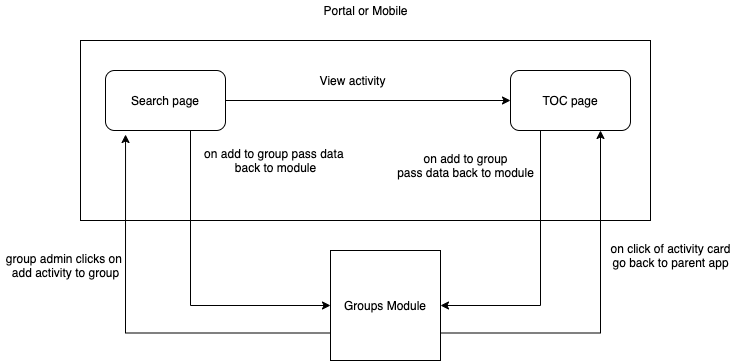

The diagram above was exported from draw.io. Its source (the exported page's mxGraphModel, read from the mxfile embedded in the PNG):
<mxGraphModel dx="941" dy="532" grid="1" gridSize="10" guides="1" tooltips="1" connect="1" arrows="1" fold="1" page="1" pageScale="1" pageWidth="827" pageHeight="1169" math="0" shadow="0">
  <root>
    <mxCell id="0" />
    <mxCell id="1" parent="0" />
    <mxCell id="2N1bTPmms-2CXqPhqPyh-14" value="" style="rounded=0;whiteSpace=wrap;html=1;" vertex="1" parent="1">
      <mxGeometry x="80" y="80" width="570" height="180" as="geometry" />
    </mxCell>
    <mxCell id="2N1bTPmms-2CXqPhqPyh-18" style="edgeStyle=orthogonalEdgeStyle;rounded=0;orthogonalLoop=1;jettySize=auto;html=1;exitX=0;exitY=0.75;exitDx=0;exitDy=0;entryX=0.167;entryY=1.067;entryDx=0;entryDy=0;entryPerimeter=0;startArrow=none;startFill=0;" edge="1" parent="1" source="2N1bTPmms-2CXqPhqPyh-1" target="2N1bTPmms-2CXqPhqPyh-4">
      <mxGeometry relative="1" as="geometry" />
    </mxCell>
    <mxCell id="2N1bTPmms-2CXqPhqPyh-168" style="edgeStyle=orthogonalEdgeStyle;rounded=0;orthogonalLoop=1;jettySize=auto;html=1;exitX=1;exitY=0.5;exitDx=0;exitDy=0;entryX=0.25;entryY=1;entryDx=0;entryDy=0;startArrow=classic;startFill=1;endArrow=none;endFill=0;" edge="1" parent="1" source="2N1bTPmms-2CXqPhqPyh-1" target="2N1bTPmms-2CXqPhqPyh-8">
      <mxGeometry relative="1" as="geometry" />
    </mxCell>
    <mxCell id="2N1bTPmms-2CXqPhqPyh-1" value="Groups Module" style="whiteSpace=wrap;html=1;aspect=fixed;" vertex="1" parent="1">
      <mxGeometry x="330" y="290" width="110" height="110" as="geometry" />
    </mxCell>
    <mxCell id="2N1bTPmms-2CXqPhqPyh-9" value="" style="edgeStyle=orthogonalEdgeStyle;rounded=0;orthogonalLoop=1;jettySize=auto;html=1;" edge="1" parent="1" source="2N1bTPmms-2CXqPhqPyh-4" target="2N1bTPmms-2CXqPhqPyh-8">
      <mxGeometry relative="1" as="geometry" />
    </mxCell>
    <mxCell id="2N1bTPmms-2CXqPhqPyh-19" style="edgeStyle=orthogonalEdgeStyle;rounded=0;orthogonalLoop=1;jettySize=auto;html=1;exitX=0.75;exitY=1;exitDx=0;exitDy=0;entryX=0;entryY=0.5;entryDx=0;entryDy=0;startArrow=none;startFill=0;" edge="1" parent="1" source="2N1bTPmms-2CXqPhqPyh-4" target="2N1bTPmms-2CXqPhqPyh-1">
      <mxGeometry relative="1" as="geometry">
        <Array as="points">
          <mxPoint x="190" y="170" />
          <mxPoint x="190" y="345" />
        </Array>
      </mxGeometry>
    </mxCell>
    <mxCell id="2N1bTPmms-2CXqPhqPyh-4" value="Search page" style="whiteSpace=wrap;html=1;rounded=1;" vertex="1" parent="1">
      <mxGeometry x="105" y="110" width="120" height="60" as="geometry" />
    </mxCell>
    <mxCell id="2N1bTPmms-2CXqPhqPyh-164" style="edgeStyle=orthogonalEdgeStyle;rounded=0;orthogonalLoop=1;jettySize=auto;html=1;exitX=0.75;exitY=1;exitDx=0;exitDy=0;entryX=1;entryY=0.75;entryDx=0;entryDy=0;startArrow=classic;startFill=1;endArrow=none;endFill=0;" edge="1" parent="1" source="2N1bTPmms-2CXqPhqPyh-8" target="2N1bTPmms-2CXqPhqPyh-1">
      <mxGeometry relative="1" as="geometry" />
    </mxCell>
    <mxCell id="2N1bTPmms-2CXqPhqPyh-8" value="TOC page" style="whiteSpace=wrap;html=1;rounded=1;" vertex="1" parent="1">
      <mxGeometry x="510" y="110" width="120" height="60" as="geometry" />
    </mxCell>
    <mxCell id="2N1bTPmms-2CXqPhqPyh-11" value="on click of activity card&lt;br&gt;go back to parent app" style="text;html=1;align=center;verticalAlign=middle;resizable=0;points=[];autosize=1;strokeColor=none;fillColor=none;" vertex="1" parent="1">
      <mxGeometry x="600" y="280" width="140" height="30" as="geometry" />
    </mxCell>
    <mxCell id="2N1bTPmms-2CXqPhqPyh-15" value="Portal or Mobile" style="text;html=1;align=center;verticalAlign=middle;resizable=0;points=[];autosize=1;strokeColor=none;fillColor=none;" vertex="1" parent="1">
      <mxGeometry x="315" y="40" width="100" height="20" as="geometry" />
    </mxCell>
    <mxCell id="2N1bTPmms-2CXqPhqPyh-22" value="group admin clicks on &lt;br&gt;add activity to group" style="text;html=1;align=center;verticalAlign=middle;resizable=0;points=[];autosize=1;strokeColor=none;fillColor=none;" vertex="1" parent="1">
      <mxGeometry y="290" width="130" height="30" as="geometry" />
    </mxCell>
    <mxCell id="2N1bTPmms-2CXqPhqPyh-26" value="on add to group pass data &lt;br&gt;back to module" style="text;html=1;align=center;verticalAlign=middle;resizable=0;points=[];autosize=1;strokeColor=none;fillColor=none;" vertex="1" parent="1">
      <mxGeometry x="200" y="185" width="150" height="30" as="geometry" />
    </mxCell>
    <mxCell id="2N1bTPmms-2CXqPhqPyh-28" value="on add to group&lt;br&gt;pass data back to module" style="text;html=1;align=center;verticalAlign=middle;resizable=0;points=[];autosize=1;strokeColor=none;fillColor=none;" vertex="1" parent="1">
      <mxGeometry x="390" y="190" width="150" height="30" as="geometry" />
    </mxCell>
    <mxCell id="2N1bTPmms-2CXqPhqPyh-169" value="View activity" style="text;html=1;strokeColor=none;fillColor=none;align=center;verticalAlign=middle;whiteSpace=wrap;rounded=0;" vertex="1" parent="1">
      <mxGeometry x="315" y="110" width="75" height="20" as="geometry" />
    </mxCell>
  </root>
</mxGraphModel>